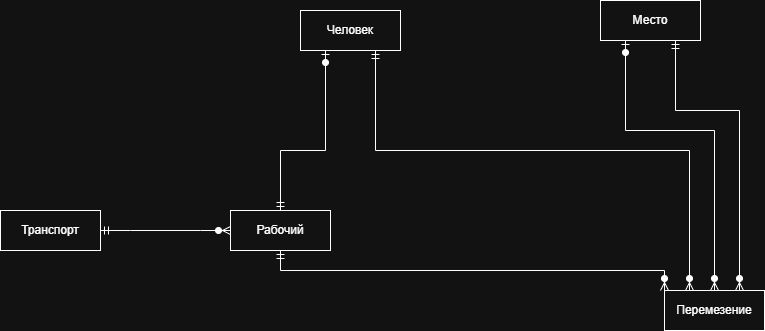

The diagram above was exported from draw.io. Its source (the exported page's mxGraphModel, read from the mxfile embedded in the PNG):
<mxGraphModel dx="2095" dy="707" grid="1" gridSize="10" guides="1" tooltips="1" connect="1" arrows="1" fold="1" page="1" pageScale="1" pageWidth="827" pageHeight="1169" math="0" shadow="0">
  <root>
    <mxCell id="0" />
    <mxCell id="1" parent="0" />
    <mxCell id="eeTdgFEnbQT95-212K87-1" value="Человек" style="whiteSpace=wrap;html=1;align=center;" vertex="1" parent="1">
      <mxGeometry x="50" y="280" width="100" height="40" as="geometry" />
    </mxCell>
    <mxCell id="eeTdgFEnbQT95-212K87-2" value="Место" style="whiteSpace=wrap;html=1;align=center;" vertex="1" parent="1">
      <mxGeometry x="350" y="270" width="100" height="40" as="geometry" />
    </mxCell>
    <mxCell id="eeTdgFEnbQT95-212K87-3" value="Транспорт" style="whiteSpace=wrap;html=1;align=center;" vertex="1" parent="1">
      <mxGeometry x="-250" y="480" width="100" height="40" as="geometry" />
    </mxCell>
    <mxCell id="eeTdgFEnbQT95-212K87-4" value="Перемезение" style="whiteSpace=wrap;html=1;align=center;" vertex="1" parent="1">
      <mxGeometry x="414" y="560" width="100" height="40" as="geometry" />
    </mxCell>
    <mxCell id="eeTdgFEnbQT95-212K87-5" value="" style="edgeStyle=elbowEdgeStyle;fontSize=12;html=1;endArrow=ERzeroToMany;startArrow=ERzeroToOne;rounded=0;elbow=vertical;entryX=0.5;entryY=0;entryDx=0;entryDy=0;exitX=0.25;exitY=1;exitDx=0;exitDy=0;" edge="1" parent="1" source="eeTdgFEnbQT95-212K87-2" target="eeTdgFEnbQT95-212K87-4">
      <mxGeometry width="100" height="100" relative="1" as="geometry">
        <mxPoint x="390" y="410" as="sourcePoint" />
        <mxPoint x="460" y="320" as="targetPoint" />
        <Array as="points">
          <mxPoint x="430" y="400" />
        </Array>
      </mxGeometry>
    </mxCell>
    <mxCell id="eeTdgFEnbQT95-212K87-6" value="" style="edgeStyle=elbowEdgeStyle;fontSize=12;html=1;endArrow=ERzeroToMany;startArrow=ERmandOne;rounded=0;elbow=vertical;exitX=0.75;exitY=1;exitDx=0;exitDy=0;entryX=0.75;entryY=0;entryDx=0;entryDy=0;" edge="1" parent="1" source="eeTdgFEnbQT95-212K87-2" target="eeTdgFEnbQT95-212K87-4">
      <mxGeometry width="100" height="100" relative="1" as="geometry">
        <mxPoint x="440" y="340" as="sourcePoint" />
        <mxPoint x="540" y="390" as="targetPoint" />
        <Array as="points">
          <mxPoint x="470" y="380" />
        </Array>
      </mxGeometry>
    </mxCell>
    <mxCell id="eeTdgFEnbQT95-212K87-8" value="" style="edgeStyle=elbowEdgeStyle;fontSize=12;html=1;endArrow=ERzeroToMany;startArrow=ERmandOne;rounded=0;elbow=vertical;exitX=0.75;exitY=1;exitDx=0;exitDy=0;entryX=0.25;entryY=0;entryDx=0;entryDy=0;" edge="1" parent="1" source="eeTdgFEnbQT95-212K87-1" target="eeTdgFEnbQT95-212K87-4">
      <mxGeometry width="100" height="100" relative="1" as="geometry">
        <mxPoint x="60" y="380" as="sourcePoint" />
        <mxPoint x="190" y="430" as="targetPoint" />
        <Array as="points">
          <mxPoint x="270" y="420" />
        </Array>
      </mxGeometry>
    </mxCell>
    <mxCell id="eeTdgFEnbQT95-212K87-10" value="Рабочий" style="whiteSpace=wrap;html=1;align=center;" vertex="1" parent="1">
      <mxGeometry x="-20" y="480" width="100" height="40" as="geometry" />
    </mxCell>
    <mxCell id="eeTdgFEnbQT95-212K87-12" value="" style="edgeStyle=entityRelationEdgeStyle;fontSize=12;html=1;endArrow=ERzeroToMany;startArrow=ERmandOne;rounded=0;exitX=1;exitY=0.5;exitDx=0;exitDy=0;entryX=0;entryY=0.5;entryDx=0;entryDy=0;" edge="1" parent="1" source="eeTdgFEnbQT95-212K87-3" target="eeTdgFEnbQT95-212K87-10">
      <mxGeometry width="100" height="100" relative="1" as="geometry">
        <mxPoint x="-140" y="500" as="sourcePoint" />
        <mxPoint x="-40" y="400" as="targetPoint" />
      </mxGeometry>
    </mxCell>
    <mxCell id="eeTdgFEnbQT95-212K87-13" value="" style="edgeStyle=elbowEdgeStyle;fontSize=12;html=1;endArrow=ERzeroToOne;startArrow=ERmandOne;rounded=0;elbow=vertical;entryX=0.25;entryY=1;entryDx=0;entryDy=0;exitX=0.5;exitY=0;exitDx=0;exitDy=0;" edge="1" parent="1" source="eeTdgFEnbQT95-212K87-10" target="eeTdgFEnbQT95-212K87-1">
      <mxGeometry width="100" height="100" relative="1" as="geometry">
        <mxPoint x="-80" y="420" as="sourcePoint" />
        <mxPoint x="50" y="430" as="targetPoint" />
        <Array as="points">
          <mxPoint x="60" y="420" />
        </Array>
      </mxGeometry>
    </mxCell>
    <mxCell id="eeTdgFEnbQT95-212K87-14" value="" style="edgeStyle=elbowEdgeStyle;fontSize=12;html=1;endArrow=ERzeroToMany;startArrow=ERmandOne;rounded=0;elbow=vertical;entryX=0;entryY=0;entryDx=0;entryDy=0;exitX=0.5;exitY=1;exitDx=0;exitDy=0;" edge="1" parent="1" source="eeTdgFEnbQT95-212K87-10" target="eeTdgFEnbQT95-212K87-4">
      <mxGeometry width="100" height="100" relative="1" as="geometry">
        <mxPoint x="80" y="500" as="sourcePoint" />
        <mxPoint x="180" y="400" as="targetPoint" />
      </mxGeometry>
    </mxCell>
  </root>
</mxGraphModel>